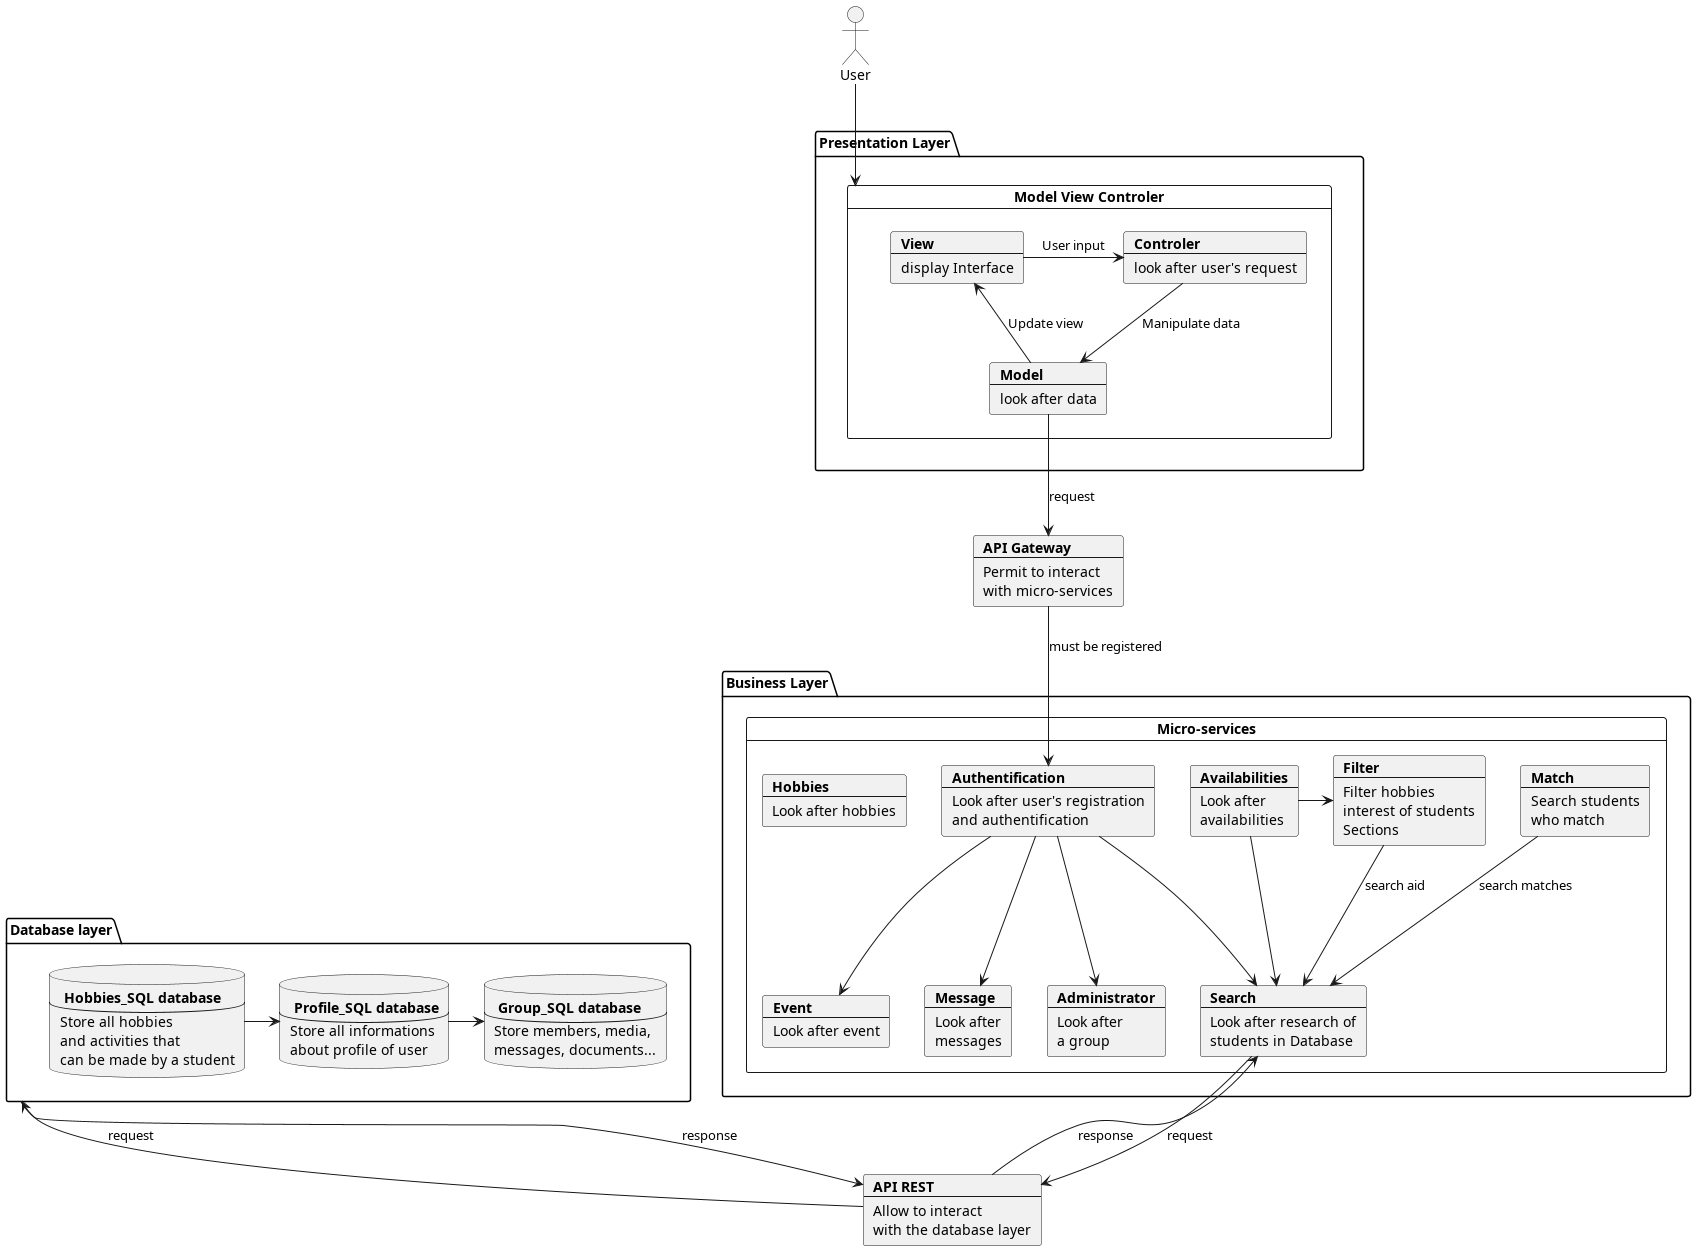

The diagram above was rendered by PlantUML. Its source (embedded in the PNG):
@startuml
actor User
package "Presentation Layer" {
card "Model View Controler" as MVC {
    card View [
    <b>View
    ----
    display Interface
    ]
    card Model [
    <b>Model
    ----
    look after data
    ]
    card Controler [
    <b>Controler
    ----
    look after user's request
    ]
}
}
card api [
    <b>API Gateway
    ---
    Permit to interact
    with micro-services
]
package "Database layer" as db {
    database user [
        <b> Profile_SQL database
        ---
        Store all informations
        about profile of user
    ]
    database hobbies [
        <b> Hobbies_SQL database
        ---
        Store all hobbies
        and activities that
        can be made by a student
    ]
    database group [
        <b> Group_SQL database
        ---
        Store members, media,
        messages, documents...
    ]
}
package "Business Layer" {
card "Micro-services" as MS {
    card auth [
        <b>Authentification
        ----
        Look after user's registration
        and authentification
    ]
    card search [
        <b>Search
        ---
        Look after research of
        students in Database
    ]
    card filter [
        <b>Filter
        ---
        Filter hobbies
        interest of students
        Sections
    ]
    card match [
        <b>Match
        ---
        Search students
        who match
    ]
    card msg [
        <b>Message
        ---
        Look after
        messages
    ]
    card admin [
        <b>Administrator
        ---
        Look after
        a group
    ]
    card av [
        <b>Availabilities
        ---
        Look after
        availabilities
    ]
    card event [
        <b>Event
        ---
        Look after event
    ]
    card hobbie [
        <b>Hobbies
        ---
        Look after hobbies
    ]
}
}
card rest [
    <b>API REST
    ---
    Allow to interact
    with the database layer
]

View -> Controler : User input
Controler --> Model : Manipulate data
Model --> View : Update view
Model --> api: request
db --> rest: response
rest --> db: request
search --> rest: request
rest --> search: response

hobbies -> user
user -> group
av --> search
av -> filter
match --> search : search matches
filter --> search : search aid
api --> auth : must be registered
auth --> msg
auth --> admin
auth --> event
auth --> search
User --> MVC

@enduml